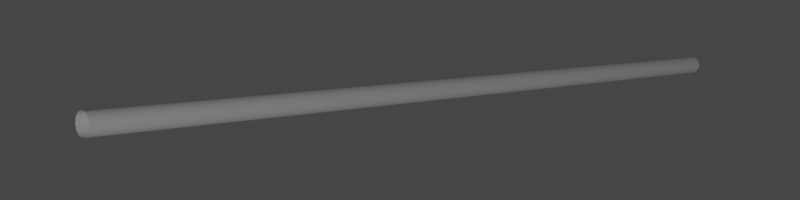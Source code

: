 # Source: beveled_curve.blend  (saved by Blender 2.92.15; exported with 4.5.12 LTS)
import bpy
from mathutils import Matrix  # noqa: F401  (used for matrix-valued properties, if any)

bpy.ops.wm.read_factory_settings(use_empty=True)
scene = bpy.context.scene
scene.name = 'Scene'

# ---- collections
col_collection = bpy.data.collections.new('Collection'); scene.collection.children.link(col_collection)

# ---- world
world_world = bpy.data.worlds.new('World'); scene.world = world_world
world_world.use_nodes = True; world_world.node_tree.nodes.clear()
_N = world_world.node_tree.nodes; _L = world_world.node_tree.links
n0 = _N.new('ShaderNodeOutputWorld'); n0.name = 'World Output'; n0.location = (300, 300)
n1 = _N.new('ShaderNodeBackground'); n1.name = 'Background'; n1.location = (10, 300)
n1.inputs[0].default_value = (0.05088, 0.05088, 0.05088, 1.0)
_L.new(n1.outputs[0], n0.inputs[0])
n0.is_active_output = True
world_world.color = (0.05088, 0.05088, 0.05088)
world_world.use_sun_shadow = False
world_world.sun_shadow_jitter_overblur = 0.0

# ---- cameras
cam_camera = bpy.data.cameras.new('Camera')
cam_camera.clip_end = 100.0
cam_camera.ortho_scale = 7.314

# ---- lights
light_light = bpy.data.lights.new('Light', 'POINT')
light_light.transmission_factor = 0.0
light_light.energy = 1000.0
light_light.shadow_soft_size = 0.1
light_light.shadow_maximum_resolution = 0.006
light_light.use_absolute_resolution = True

# ---- curves / text
cu_curve_012 = bpy.data.curves.new('curve.012', 'CURVE')
cu_curve_012.dimensions = '3D'
_sp = cu_curve_012.splines.new('POLY'); _sp.points.add(1)
_sp.points.foreach_set('co', [0.0, -1.0, 0.0, 1.0, 0.0, 1.0, 0.0, 1.0])
cu_curve_012.use_path_clamp = True
cu_curve_012.bevel_depth = 0.025
cu_curve_012.fill_mode = 'FULL'

# ---- objects
ob_curve = bpy.data.objects.new('curve', cu_curve_012)
ob_light = bpy.data.objects.new('Light', light_light)
ob_camera = bpy.data.objects.new('Camera', cam_camera)

# ---- transforms, parenting, visibility, modifiers, constraints
ob_curve.location = (0.0, 0.0, 0.0)
ob_curve.lineart.crease_threshold = 0.0
ob_light.location = (2.976, -7.995, -0.09614)
ob_light.rotation_euler = (0.6503, 0.05522, 1.866)
ob_light.lock_rotations_4d = False
ob_light.empty_display_type = 'ARROWS'
ob_light.color = (0.0, 0.0, 0.0, 0.0)
ob_light.lineart.crease_threshold = 0.0
ob_camera.location = (1.755, -1.95, 0.2461)
ob_camera.rotation_euler = (1.465, -1.665e-06, 0.794)
ob_camera.lock_rotations_4d = False
ob_camera.empty_display_type = 'ARROWS'
ob_camera.color = (0.0, 0.0, 0.0, 0.0)
ob_camera.display_type = 'WIRE'
ob_camera.lineart.crease_threshold = 0.0

# ---- collection membership
scene.collection.objects.link(ob_curve)
col_collection.objects.link(ob_light)
col_collection.objects.link(ob_camera)

# ---- scene / render settings (as saved in the file)
scene.camera = ob_camera
scene.frame_start = 1; scene.frame_end = 250; scene.frame_set(1)
scene.render.engine = 'BLENDER_EEVEE_NEXT'
scene.render.resolution_x = 1024
scene.render.resolution_y = 256
scene.render.film_transparent = True
scene.cycles.use_denoising = False
scene.cycles.samples = 128
scene.cycles.sampling_pattern = 'TABULATED_SOBOL'
scene.cycles.use_adaptive_sampling = False
scene.cycles.use_light_tree = False
scene.view_settings.view_transform = 'Filmic'
bpy.context.view_layer.update()
